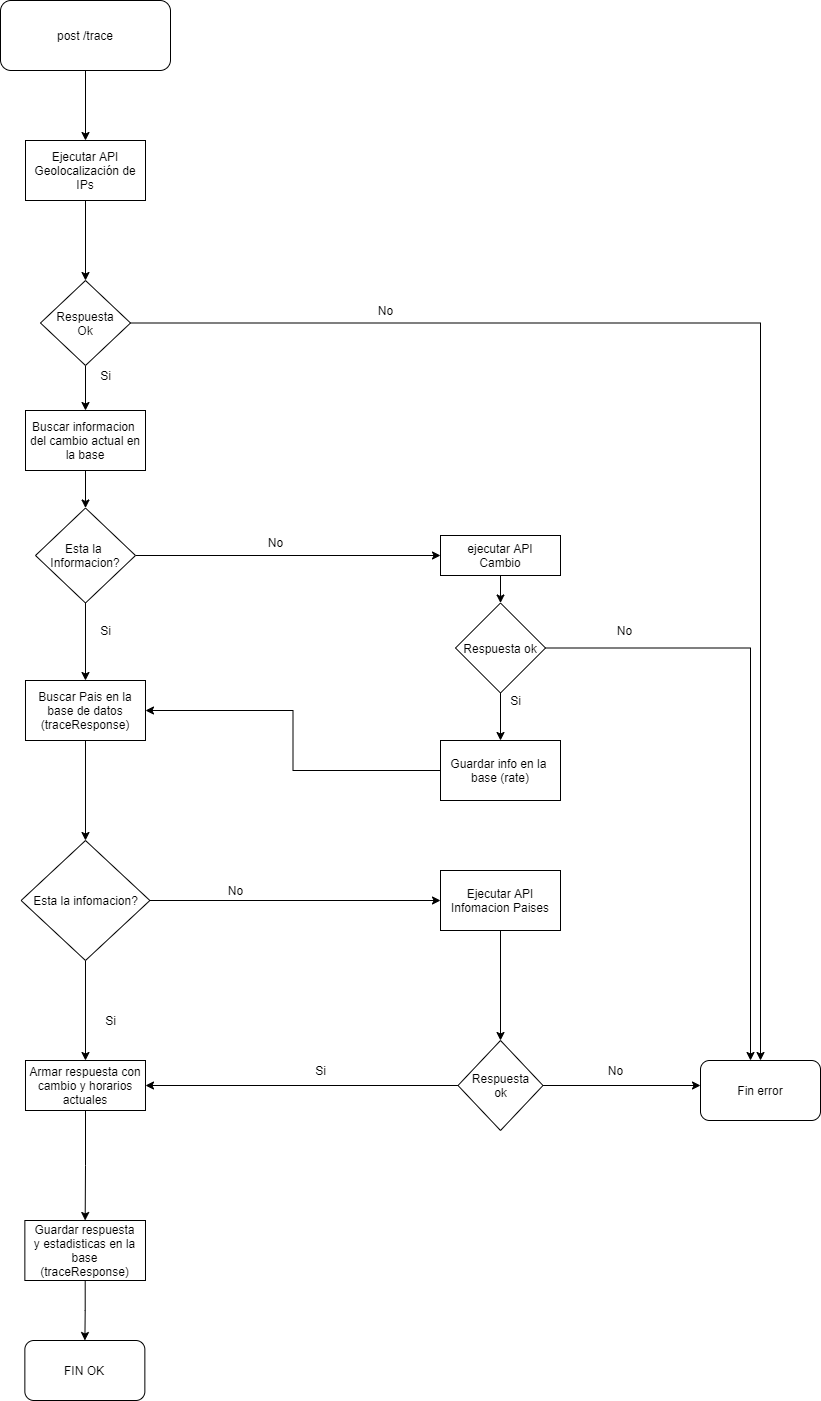

The diagram above was exported from draw.io. Its source (the exported page's mxGraphModel, read from the mxfile embedded in the PNG):
<mxGraphModel dx="2102" dy="721" grid="1" gridSize="10" guides="1" tooltips="1" connect="1" arrows="1" fold="1" page="1" pageScale="1" pageWidth="827" pageHeight="1169" math="0" shadow="0">
  <root>
    <mxCell id="WIyWlLk6GJQsqaUBKTNV-0" />
    <mxCell id="WIyWlLk6GJQsqaUBKTNV-1" parent="WIyWlLk6GJQsqaUBKTNV-0" />
    <mxCell id="akux3Zk3WpqtfbEQokik-57" style="edgeStyle=orthogonalEdgeStyle;rounded=0;orthogonalLoop=1;jettySize=auto;html=1;entryX=0.5;entryY=0;entryDx=0;entryDy=0;" edge="1" parent="WIyWlLk6GJQsqaUBKTNV-1" source="WIyWlLk6GJQsqaUBKTNV-3" target="akux3Zk3WpqtfbEQokik-18">
      <mxGeometry relative="1" as="geometry" />
    </mxCell>
    <mxCell id="WIyWlLk6GJQsqaUBKTNV-3" value="post /trace" style="rounded=1;whiteSpace=wrap;html=1;fontSize=12;glass=0;strokeWidth=1;shadow=0;" parent="WIyWlLk6GJQsqaUBKTNV-1" vertex="1">
      <mxGeometry x="-210" y="30" width="170" height="70" as="geometry" />
    </mxCell>
    <mxCell id="akux3Zk3WpqtfbEQokik-12" style="edgeStyle=orthogonalEdgeStyle;rounded=0;orthogonalLoop=1;jettySize=auto;html=1;entryX=0.5;entryY=0;entryDx=0;entryDy=0;entryPerimeter=0;" edge="1" parent="WIyWlLk6GJQsqaUBKTNV-1" source="akux3Zk3WpqtfbEQokik-4">
      <mxGeometry relative="1" as="geometry">
        <mxPoint x="290" y="770" as="targetPoint" />
      </mxGeometry>
    </mxCell>
    <mxCell id="akux3Zk3WpqtfbEQokik-98" style="edgeStyle=orthogonalEdgeStyle;rounded=0;orthogonalLoop=1;jettySize=auto;html=1;exitX=1;exitY=0.5;exitDx=0;exitDy=0;" edge="1" parent="WIyWlLk6GJQsqaUBKTNV-1" source="akux3Zk3WpqtfbEQokik-4" target="akux3Zk3WpqtfbEQokik-99">
      <mxGeometry relative="1" as="geometry">
        <mxPoint x="550" y="1085" as="targetPoint" />
        <Array as="points">
          <mxPoint x="540" y="678" />
        </Array>
      </mxGeometry>
    </mxCell>
    <mxCell id="akux3Zk3WpqtfbEQokik-4" value="Respuesta ok" style="rhombus;whiteSpace=wrap;html=1;" vertex="1" parent="WIyWlLk6GJQsqaUBKTNV-1">
      <mxGeometry x="245" y="632.5" width="90" height="90" as="geometry" />
    </mxCell>
    <mxCell id="akux3Zk3WpqtfbEQokik-11" value="&amp;nbsp; &amp;nbsp; &amp;nbsp;&lt;br&gt;No" style="text;html=1;align=center;verticalAlign=middle;resizable=0;points=[];autosize=1;" vertex="1" parent="WIyWlLk6GJQsqaUBKTNV-1">
      <mxGeometry x="50" y="550" width="30" height="30" as="geometry" />
    </mxCell>
    <mxCell id="akux3Zk3WpqtfbEQokik-18" value="Ejecutar API&lt;br&gt;Geolocalización de IPs" style="rounded=0;whiteSpace=wrap;html=1;" vertex="1" parent="WIyWlLk6GJQsqaUBKTNV-1">
      <mxGeometry x="-185" y="170" width="120" height="60" as="geometry" />
    </mxCell>
    <mxCell id="akux3Zk3WpqtfbEQokik-52" style="edgeStyle=orthogonalEdgeStyle;rounded=0;orthogonalLoop=1;jettySize=auto;html=1;entryX=0.5;entryY=0;entryDx=0;entryDy=0;" edge="1" parent="WIyWlLk6GJQsqaUBKTNV-1" source="akux3Zk3WpqtfbEQokik-19" target="akux3Zk3WpqtfbEQokik-23">
      <mxGeometry relative="1" as="geometry" />
    </mxCell>
    <mxCell id="akux3Zk3WpqtfbEQokik-53" style="edgeStyle=orthogonalEdgeStyle;rounded=0;orthogonalLoop=1;jettySize=auto;html=1;entryX=0.5;entryY=0;entryDx=0;entryDy=0;" edge="1" parent="WIyWlLk6GJQsqaUBKTNV-1" source="akux3Zk3WpqtfbEQokik-19" target="akux3Zk3WpqtfbEQokik-99">
      <mxGeometry relative="1" as="geometry">
        <mxPoint x="556.96" y="1085" as="targetPoint" />
      </mxGeometry>
    </mxCell>
    <mxCell id="akux3Zk3WpqtfbEQokik-19" value="Respuesta&lt;br&gt;Ok" style="rhombus;whiteSpace=wrap;html=1;" vertex="1" parent="WIyWlLk6GJQsqaUBKTNV-1">
      <mxGeometry x="-170" y="310" width="90" height="85" as="geometry" />
    </mxCell>
    <mxCell id="akux3Zk3WpqtfbEQokik-20" value="" style="endArrow=classic;html=1;exitX=0.5;exitY=1;exitDx=0;exitDy=0;" edge="1" parent="WIyWlLk6GJQsqaUBKTNV-1" source="akux3Zk3WpqtfbEQokik-18" target="akux3Zk3WpqtfbEQokik-19">
      <mxGeometry width="50" height="50" relative="1" as="geometry">
        <mxPoint x="10" y="290" as="sourcePoint" />
        <mxPoint x="60" y="240" as="targetPoint" />
      </mxGeometry>
    </mxCell>
    <mxCell id="akux3Zk3WpqtfbEQokik-31" style="edgeStyle=orthogonalEdgeStyle;rounded=0;orthogonalLoop=1;jettySize=auto;html=1;exitX=0.5;exitY=1;exitDx=0;exitDy=0;" edge="1" parent="WIyWlLk6GJQsqaUBKTNV-1" source="akux3Zk3WpqtfbEQokik-23" target="akux3Zk3WpqtfbEQokik-29">
      <mxGeometry relative="1" as="geometry" />
    </mxCell>
    <mxCell id="akux3Zk3WpqtfbEQokik-23" value="Buscar informacion&amp;nbsp;&lt;br&gt;del cambio actual en la base" style="rounded=0;whiteSpace=wrap;html=1;" vertex="1" parent="WIyWlLk6GJQsqaUBKTNV-1">
      <mxGeometry x="-185" y="440" width="120" height="60" as="geometry" />
    </mxCell>
    <mxCell id="akux3Zk3WpqtfbEQokik-26" value="Si" style="text;html=1;align=center;verticalAlign=middle;resizable=0;points=[];autosize=1;" vertex="1" parent="WIyWlLk6GJQsqaUBKTNV-1">
      <mxGeometry x="-120" y="395" width="30" height="20" as="geometry" />
    </mxCell>
    <mxCell id="akux3Zk3WpqtfbEQokik-34" style="edgeStyle=orthogonalEdgeStyle;rounded=0;orthogonalLoop=1;jettySize=auto;html=1;entryX=0;entryY=0.5;entryDx=0;entryDy=0;" edge="1" parent="WIyWlLk6GJQsqaUBKTNV-1" source="akux3Zk3WpqtfbEQokik-29" target="akux3Zk3WpqtfbEQokik-32">
      <mxGeometry relative="1" as="geometry" />
    </mxCell>
    <mxCell id="akux3Zk3WpqtfbEQokik-56" style="edgeStyle=orthogonalEdgeStyle;rounded=0;orthogonalLoop=1;jettySize=auto;html=1;entryX=0.5;entryY=0;entryDx=0;entryDy=0;" edge="1" parent="WIyWlLk6GJQsqaUBKTNV-1" source="akux3Zk3WpqtfbEQokik-29" target="akux3Zk3WpqtfbEQokik-41">
      <mxGeometry relative="1" as="geometry" />
    </mxCell>
    <mxCell id="akux3Zk3WpqtfbEQokik-29" value="Esta la&amp;nbsp;&lt;br&gt;Informacion?" style="rhombus;whiteSpace=wrap;html=1;" vertex="1" parent="WIyWlLk6GJQsqaUBKTNV-1">
      <mxGeometry x="-175.01" y="537.5" width="100" height="95" as="geometry" />
    </mxCell>
    <mxCell id="akux3Zk3WpqtfbEQokik-33" style="edgeStyle=orthogonalEdgeStyle;rounded=0;orthogonalLoop=1;jettySize=auto;html=1;entryX=0.5;entryY=0;entryDx=0;entryDy=0;" edge="1" parent="WIyWlLk6GJQsqaUBKTNV-1" source="akux3Zk3WpqtfbEQokik-32" target="akux3Zk3WpqtfbEQokik-4">
      <mxGeometry relative="1" as="geometry" />
    </mxCell>
    <mxCell id="akux3Zk3WpqtfbEQokik-32" value="&lt;span&gt;ejecutar API&lt;/span&gt;&lt;br&gt;&lt;span&gt;Cambio&lt;/span&gt;" style="rounded=0;whiteSpace=wrap;html=1;" vertex="1" parent="WIyWlLk6GJQsqaUBKTNV-1">
      <mxGeometry x="230" y="565" width="120" height="40" as="geometry" />
    </mxCell>
    <mxCell id="akux3Zk3WpqtfbEQokik-38" value="Si" style="text;html=1;align=center;verticalAlign=middle;resizable=0;points=[];autosize=1;" vertex="1" parent="WIyWlLk6GJQsqaUBKTNV-1">
      <mxGeometry x="290" y="720" width="30" height="20" as="geometry" />
    </mxCell>
    <mxCell id="akux3Zk3WpqtfbEQokik-42" style="edgeStyle=orthogonalEdgeStyle;rounded=0;orthogonalLoop=1;jettySize=auto;html=1;entryX=0.5;entryY=0;entryDx=0;entryDy=0;" edge="1" parent="WIyWlLk6GJQsqaUBKTNV-1" source="akux3Zk3WpqtfbEQokik-41" target="akux3Zk3WpqtfbEQokik-43">
      <mxGeometry relative="1" as="geometry">
        <mxPoint x="50" y="550" as="targetPoint" />
      </mxGeometry>
    </mxCell>
    <mxCell id="akux3Zk3WpqtfbEQokik-41" value="Buscar Pais en la base de datos&lt;br&gt;(traceResponse)" style="rounded=0;whiteSpace=wrap;html=1;" vertex="1" parent="WIyWlLk6GJQsqaUBKTNV-1">
      <mxGeometry x="-185.01" y="710" width="120" height="60" as="geometry" />
    </mxCell>
    <mxCell id="akux3Zk3WpqtfbEQokik-60" style="edgeStyle=orthogonalEdgeStyle;rounded=0;orthogonalLoop=1;jettySize=auto;html=1;entryX=0;entryY=0.5;entryDx=0;entryDy=0;" edge="1" parent="WIyWlLk6GJQsqaUBKTNV-1" source="akux3Zk3WpqtfbEQokik-43" target="akux3Zk3WpqtfbEQokik-62">
      <mxGeometry relative="1" as="geometry">
        <mxPoint x="130" y="930" as="targetPoint" />
      </mxGeometry>
    </mxCell>
    <mxCell id="akux3Zk3WpqtfbEQokik-101" style="edgeStyle=orthogonalEdgeStyle;rounded=0;orthogonalLoop=1;jettySize=auto;html=1;entryX=0.5;entryY=0;entryDx=0;entryDy=0;" edge="1" parent="WIyWlLk6GJQsqaUBKTNV-1" source="akux3Zk3WpqtfbEQokik-43" target="akux3Zk3WpqtfbEQokik-75">
      <mxGeometry relative="1" as="geometry" />
    </mxCell>
    <mxCell id="akux3Zk3WpqtfbEQokik-43" value="Esta la infomacion?" style="rhombus;whiteSpace=wrap;html=1;" vertex="1" parent="WIyWlLk6GJQsqaUBKTNV-1">
      <mxGeometry x="-189.38" y="870" width="128.75" height="120" as="geometry" />
    </mxCell>
    <mxCell id="akux3Zk3WpqtfbEQokik-54" value="No" style="text;html=1;align=center;verticalAlign=middle;resizable=0;points=[];autosize=1;" vertex="1" parent="WIyWlLk6GJQsqaUBKTNV-1">
      <mxGeometry x="160" y="330" width="30" height="20" as="geometry" />
    </mxCell>
    <mxCell id="akux3Zk3WpqtfbEQokik-55" value="No" style="text;html=1;align=center;verticalAlign=middle;resizable=0;points=[];autosize=1;" vertex="1" parent="WIyWlLk6GJQsqaUBKTNV-1">
      <mxGeometry x="399" y="650" width="30" height="20" as="geometry" />
    </mxCell>
    <mxCell id="akux3Zk3WpqtfbEQokik-59" value="No&lt;br&gt;" style="text;html=1;align=center;verticalAlign=middle;resizable=0;points=[];autosize=1;" vertex="1" parent="WIyWlLk6GJQsqaUBKTNV-1">
      <mxGeometry x="10" y="910" width="30" height="20" as="geometry" />
    </mxCell>
    <mxCell id="akux3Zk3WpqtfbEQokik-67" style="edgeStyle=orthogonalEdgeStyle;rounded=0;orthogonalLoop=1;jettySize=auto;html=1;entryX=0.5;entryY=0;entryDx=0;entryDy=0;" edge="1" parent="WIyWlLk6GJQsqaUBKTNV-1" source="akux3Zk3WpqtfbEQokik-62" target="akux3Zk3WpqtfbEQokik-66">
      <mxGeometry relative="1" as="geometry" />
    </mxCell>
    <mxCell id="akux3Zk3WpqtfbEQokik-62" value="Ejecutar API&lt;br&gt;Infomacion Paises" style="rounded=0;whiteSpace=wrap;html=1;" vertex="1" parent="WIyWlLk6GJQsqaUBKTNV-1">
      <mxGeometry x="230" y="900" width="120" height="60" as="geometry" />
    </mxCell>
    <mxCell id="akux3Zk3WpqtfbEQokik-89" style="edgeStyle=orthogonalEdgeStyle;rounded=0;orthogonalLoop=1;jettySize=auto;html=1;entryX=1;entryY=0.5;entryDx=0;entryDy=0;" edge="1" parent="WIyWlLk6GJQsqaUBKTNV-1" source="akux3Zk3WpqtfbEQokik-65" target="akux3Zk3WpqtfbEQokik-41">
      <mxGeometry relative="1" as="geometry" />
    </mxCell>
    <mxCell id="akux3Zk3WpqtfbEQokik-65" value="Guardar info en la&amp;nbsp;&lt;br&gt;base (rate)" style="rounded=0;whiteSpace=wrap;html=1;" vertex="1" parent="WIyWlLk6GJQsqaUBKTNV-1">
      <mxGeometry x="230" y="770" width="120" height="60" as="geometry" />
    </mxCell>
    <mxCell id="akux3Zk3WpqtfbEQokik-69" style="edgeStyle=orthogonalEdgeStyle;rounded=0;orthogonalLoop=1;jettySize=auto;html=1;entryX=0;entryY=0.5;entryDx=0;entryDy=0;" edge="1" parent="WIyWlLk6GJQsqaUBKTNV-1" source="akux3Zk3WpqtfbEQokik-66">
      <mxGeometry relative="1" as="geometry">
        <mxPoint x="490" y="1115" as="targetPoint" />
      </mxGeometry>
    </mxCell>
    <mxCell id="akux3Zk3WpqtfbEQokik-94" style="edgeStyle=orthogonalEdgeStyle;rounded=0;orthogonalLoop=1;jettySize=auto;html=1;entryX=1;entryY=0.5;entryDx=0;entryDy=0;" edge="1" parent="WIyWlLk6GJQsqaUBKTNV-1" source="akux3Zk3WpqtfbEQokik-66" target="akux3Zk3WpqtfbEQokik-75">
      <mxGeometry relative="1" as="geometry" />
    </mxCell>
    <mxCell id="akux3Zk3WpqtfbEQokik-66" value="Respuesta&lt;br&gt;ok" style="rhombus;whiteSpace=wrap;html=1;" vertex="1" parent="WIyWlLk6GJQsqaUBKTNV-1">
      <mxGeometry x="247.5" y="1070" width="85" height="90" as="geometry" />
    </mxCell>
    <mxCell id="akux3Zk3WpqtfbEQokik-70" value="No" style="text;html=1;align=center;verticalAlign=middle;resizable=0;points=[];autosize=1;" vertex="1" parent="WIyWlLk6GJQsqaUBKTNV-1">
      <mxGeometry x="390" y="1090" width="30" height="20" as="geometry" />
    </mxCell>
    <mxCell id="akux3Zk3WpqtfbEQokik-74" value="Si" style="text;html=1;align=center;verticalAlign=middle;resizable=0;points=[];autosize=1;" vertex="1" parent="WIyWlLk6GJQsqaUBKTNV-1">
      <mxGeometry x="-115" y="1040" width="30" height="20" as="geometry" />
    </mxCell>
    <mxCell id="akux3Zk3WpqtfbEQokik-102" style="edgeStyle=orthogonalEdgeStyle;rounded=0;orthogonalLoop=1;jettySize=auto;html=1;entryX=0.5;entryY=0;entryDx=0;entryDy=0;" edge="1" parent="WIyWlLk6GJQsqaUBKTNV-1" source="akux3Zk3WpqtfbEQokik-75" target="akux3Zk3WpqtfbEQokik-90">
      <mxGeometry relative="1" as="geometry" />
    </mxCell>
    <mxCell id="akux3Zk3WpqtfbEQokik-75" value="Armar respuesta con cambio y horarios actuales" style="rounded=0;whiteSpace=wrap;html=1;" vertex="1" parent="WIyWlLk6GJQsqaUBKTNV-1">
      <mxGeometry x="-185.01" y="1090" width="120" height="50" as="geometry" />
    </mxCell>
    <mxCell id="akux3Zk3WpqtfbEQokik-78" value="Si&lt;br&gt;" style="text;html=1;align=center;verticalAlign=middle;resizable=0;points=[];autosize=1;" vertex="1" parent="WIyWlLk6GJQsqaUBKTNV-1">
      <mxGeometry x="-120" y="650" width="30" height="20" as="geometry" />
    </mxCell>
    <mxCell id="akux3Zk3WpqtfbEQokik-96" style="edgeStyle=orthogonalEdgeStyle;rounded=0;orthogonalLoop=1;jettySize=auto;html=1;" edge="1" parent="WIyWlLk6GJQsqaUBKTNV-1" source="akux3Zk3WpqtfbEQokik-90" target="akux3Zk3WpqtfbEQokik-97">
      <mxGeometry relative="1" as="geometry">
        <mxPoint x="-120.63000000000011" y="1370" as="targetPoint" />
      </mxGeometry>
    </mxCell>
    <mxCell id="akux3Zk3WpqtfbEQokik-90" value="Guardar respuesta&lt;br&gt;y estadisticas en la base&lt;br&gt;(traceResponse)" style="rounded=0;whiteSpace=wrap;html=1;" vertex="1" parent="WIyWlLk6GJQsqaUBKTNV-1">
      <mxGeometry x="-185.64" y="1250" width="120.63" height="60" as="geometry" />
    </mxCell>
    <mxCell id="akux3Zk3WpqtfbEQokik-95" value="Si" style="text;html=1;align=center;verticalAlign=middle;resizable=0;points=[];autosize=1;" vertex="1" parent="WIyWlLk6GJQsqaUBKTNV-1">
      <mxGeometry x="95" y="1090" width="30" height="20" as="geometry" />
    </mxCell>
    <mxCell id="akux3Zk3WpqtfbEQokik-97" value="FIN OK" style="rounded=1;whiteSpace=wrap;html=1;" vertex="1" parent="WIyWlLk6GJQsqaUBKTNV-1">
      <mxGeometry x="-185.6400000000001" y="1370" width="120" height="60" as="geometry" />
    </mxCell>
    <mxCell id="akux3Zk3WpqtfbEQokik-99" value="Fin error" style="rounded=1;whiteSpace=wrap;html=1;" vertex="1" parent="WIyWlLk6GJQsqaUBKTNV-1">
      <mxGeometry x="490" y="1090" width="120" height="60" as="geometry" />
    </mxCell>
  </root>
</mxGraphModel>